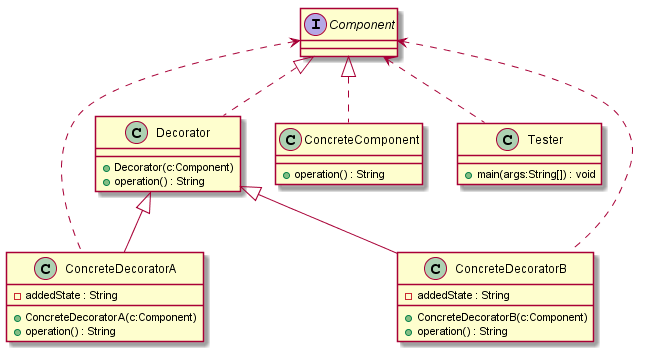

The diagram above was rendered by PlantUML. Its source (embedded in the PNG):
@startuml
class ConcreteDecoratorA {
- addedState : String
+ConcreteDecoratorA(c:Component)
+operation() : String
}
class Decorator {
+Decorator(c:Component)
+operation() : String
}
class ConcreteComponent {
+operation() : String
}
class Tester {
+main(args:String[]) : void
}
class ConcreteDecoratorB {
- addedState : String
+ConcreteDecoratorB(c:Component)
+operation() : String
}
interface Component {
}
Component  <..  Tester
Decorator  <|--  ConcreteDecoratorA
Component  <..  ConcreteDecoratorA
Component  <..  ConcreteDecoratorB
Component  <|..  Decorator
Component  <|..  ConcreteComponent
Decorator  <|--  ConcreteDecoratorB
@enduml